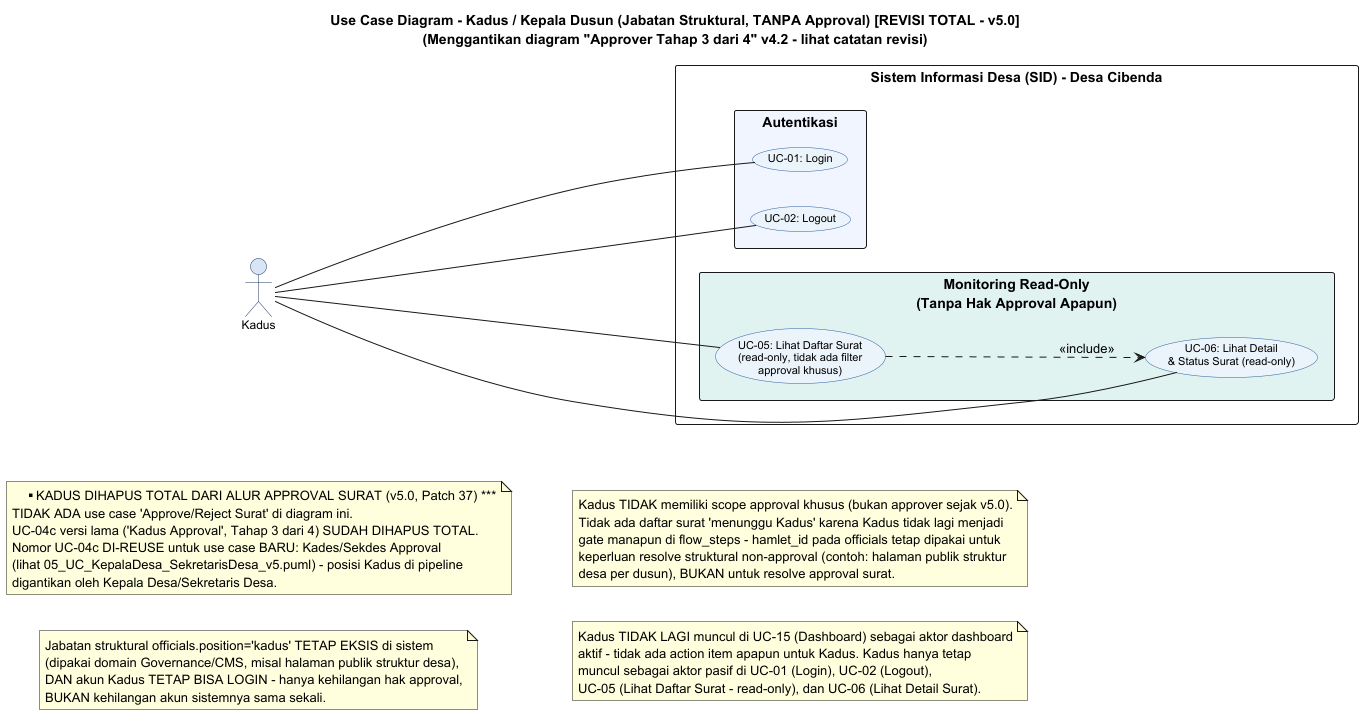

The diagram above was rendered by PlantUML. Its source (embedded in the PNG):
@startuml UC_Kadus v5
left to right direction
skinparam packageStyle rectangle
skinparam backgroundColor #FFFFFF
skinparam usecase {
  BackgroundColor #EBF3FB
  BorderColor #2E5FA3
  FontName Arial
  FontSize 11
}
skinparam actor {
  BackgroundColor #D6E4F7
  BorderColor #1F3864
  FontName Arial
  FontSize 12
}

title Use Case Diagram - Kadus / Kepala Dusun (Jabatan Struktural, TANPA Approval) [REVISI TOTAL - v5.0]\n(Menggantikan diagram "Approver Tahap 3 dari 4" v4.2 - lihat catatan revisi)

actor "Kadus" as KADUS

rectangle "Sistem Informasi Desa (SID) - Desa Cibenda" {

  rectangle "Autentikasi" #F0F4FF {
    usecase "UC-01: Login" as UC_LOGIN
    usecase "UC-02: Logout" as UC_LOGOUT
  }

  rectangle "Monitoring Read-Only\n(Tanpa Hak Approval Apapun)" #E0F2F1 {
    usecase "UC-05: Lihat Daftar Surat\n(read-only, tidak ada filter\napproval khusus)" as UC_KADUS_LIST
    usecase "UC-06: Lihat Detail\n& Status Surat (read-only)" as UC_KADUS_DETAIL
  }
}

KADUS -- UC_LOGIN
KADUS -- UC_LOGOUT
KADUS -- UC_KADUS_LIST
KADUS -- UC_KADUS_DETAIL

UC_KADUS_LIST ..> UC_KADUS_DETAIL : <<include>>

note "*** KADUS DIHAPUS TOTAL DARI ALUR APPROVAL SURAT (v5.0, Patch 37) ***\nTIDAK ADA use case 'Approve/Reject Surat' di diagram ini.\nUC-04c versi lama ('Kadus Approval', Tahap 3 dari 4) SUDAH DIHAPUS TOTAL.\nNomor UC-04c DI-REUSE untuk use case BARU: Kades/Sekdes Approval\n(lihat 05_UC_KepalaDesa_SekretarisDesa_v5.puml) - posisi Kadus di pipeline\ndigantikan oleh Kepala Desa/Sekretaris Desa." as NOTE1

note "Jabatan struktural officials.position='kadus' TETAP EKSIS di sistem\n(dipakai domain Governance/CMS, misal halaman publik struktur desa),\nDAN akun Kadus TETAP BISA LOGIN - hanya kehilangan hak approval,\nBUKAN kehilangan akun sistemnya sama sekali." as NOTE2

note "Kadus TIDAK memiliki scope approval khusus (bukan approver sejak v5.0).\nTidak ada daftar surat 'menunggu Kadus' karena Kadus tidak lagi menjadi\ngate manapun di flow_steps - hamlet_id pada officials tetap dipakai untuk\nkeperluan resolve struktural non-approval (contoh: halaman publik struktur\ndesa per dusun), BUKAN untuk resolve approval surat." as NOTE3

note "Kadus TIDAK LAGI muncul di UC-15 (Dashboard) sebagai aktor dashboard\naktif - tidak ada action item apapun untuk Kadus. Kadus hanya tetap\nmuncul sebagai aktor pasif di UC-01 (Login), UC-02 (Logout),\nUC-05 (Lihat Daftar Surat - read-only), dan UC-06 (Lihat Detail Surat)." as NOTE4

@enduml